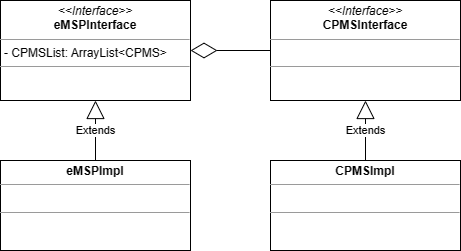

The diagram above was exported from draw.io. Its source (the exported page's mxGraphModel, read from the mxfile embedded in the PNG):
<mxGraphModel dx="1034" dy="470" grid="1" gridSize="10" guides="1" tooltips="1" connect="1" arrows="1" fold="1" page="1" pageScale="1" pageWidth="827" pageHeight="1169" math="0" shadow="0">
  <root>
    <mxCell id="0" />
    <mxCell id="1" parent="0" />
    <mxCell id="PnpWIcWur1LpZnTjob7y-6" value="Extends" style="endArrow=block;endSize=16;endFill=0;html=1;rounded=0;" edge="1" parent="1" source="PnpWIcWur1LpZnTjob7y-12" target="PnpWIcWur1LpZnTjob7y-10">
      <mxGeometry width="160" relative="1" as="geometry">
        <mxPoint x="484" y="360" as="sourcePoint" />
        <mxPoint x="484" y="230" as="targetPoint" />
      </mxGeometry>
    </mxCell>
    <mxCell id="PnpWIcWur1LpZnTjob7y-7" value="Extends" style="endArrow=block;endSize=16;endFill=0;html=1;rounded=0;" edge="1" parent="1" source="PnpWIcWur1LpZnTjob7y-11" target="PnpWIcWur1LpZnTjob7y-9">
      <mxGeometry width="160" relative="1" as="geometry">
        <mxPoint x="270" y="360" as="sourcePoint" />
        <mxPoint x="270" y="230" as="targetPoint" />
      </mxGeometry>
    </mxCell>
    <mxCell id="PnpWIcWur1LpZnTjob7y-8" value="" style="endArrow=diamondThin;endFill=0;endSize=24;html=1;rounded=0;" edge="1" parent="1" source="PnpWIcWur1LpZnTjob7y-10" target="PnpWIcWur1LpZnTjob7y-9">
      <mxGeometry width="160" relative="1" as="geometry">
        <mxPoint x="330" y="240" as="sourcePoint" />
        <mxPoint x="490" y="240" as="targetPoint" />
      </mxGeometry>
    </mxCell>
    <mxCell id="PnpWIcWur1LpZnTjob7y-9" value="&lt;p style=&quot;margin:0px;margin-top:4px;text-align:center;&quot;&gt;&lt;i&gt;&amp;lt;&amp;lt;Interface&amp;gt;&amp;gt;&lt;/i&gt;&lt;br&gt;&lt;b&gt;eMSPInterface&lt;/b&gt;&lt;/p&gt;&lt;hr size=&quot;1&quot;&gt;&lt;p style=&quot;margin:0px;margin-left:4px;&quot;&gt;- CPMSList: ArrayList&amp;lt;CPMS&amp;gt;&lt;br&gt;&lt;/p&gt;&lt;hr size=&quot;1&quot;&gt;&lt;p style=&quot;margin:0px;margin-left:4px;&quot;&gt;&lt;br&gt;&lt;/p&gt;" style="verticalAlign=top;align=left;overflow=fill;fontSize=12;fontFamily=Helvetica;html=1;" vertex="1" parent="1">
      <mxGeometry x="130" y="40" width="190" height="100" as="geometry" />
    </mxCell>
    <mxCell id="PnpWIcWur1LpZnTjob7y-10" value="&lt;p style=&quot;margin:0px;margin-top:4px;text-align:center;&quot;&gt;&lt;i&gt;&amp;lt;&amp;lt;Interface&amp;gt;&amp;gt;&lt;/i&gt;&lt;br&gt;&lt;b&gt;CPMSInterface&lt;/b&gt;&lt;/p&gt;&lt;hr size=&quot;1&quot;&gt;&lt;p style=&quot;margin:0px;margin-left:4px;&quot;&gt;&lt;br&gt;&lt;/p&gt;&lt;hr size=&quot;1&quot;&gt;&lt;p style=&quot;margin:0px;margin-left:4px;&quot;&gt;&lt;br&gt;&lt;/p&gt;" style="verticalAlign=top;align=left;overflow=fill;fontSize=12;fontFamily=Helvetica;html=1;" vertex="1" parent="1">
      <mxGeometry x="400" y="40" width="190" height="100" as="geometry" />
    </mxCell>
    <mxCell id="PnpWIcWur1LpZnTjob7y-11" value="&lt;p style=&quot;margin:0px;margin-top:4px;text-align:center;&quot;&gt;&lt;b&gt;eMSPImpl&lt;/b&gt;&lt;/p&gt;&lt;hr size=&quot;1&quot;&gt;&lt;p style=&quot;margin:0px;margin-left:4px;&quot;&gt;&lt;br&gt;&lt;/p&gt;&lt;hr size=&quot;1&quot;&gt;&lt;p style=&quot;margin:0px;margin-left:4px;&quot;&gt;&lt;br&gt;&lt;/p&gt;" style="verticalAlign=top;align=left;overflow=fill;fontSize=12;fontFamily=Helvetica;html=1;" vertex="1" parent="1">
      <mxGeometry x="130" y="200" width="190" height="90" as="geometry" />
    </mxCell>
    <mxCell id="PnpWIcWur1LpZnTjob7y-12" value="&lt;p style=&quot;margin:0px;margin-top:4px;text-align:center;&quot;&gt;&lt;b&gt;CPMSImpl&lt;/b&gt;&lt;/p&gt;&lt;hr size=&quot;1&quot;&gt;&lt;p style=&quot;margin:0px;margin-left:4px;&quot;&gt;&lt;br&gt;&lt;/p&gt;&lt;hr size=&quot;1&quot;&gt;&lt;p style=&quot;margin:0px;margin-left:4px;&quot;&gt;&lt;br&gt;&lt;/p&gt;" style="verticalAlign=top;align=left;overflow=fill;fontSize=12;fontFamily=Helvetica;html=1;" vertex="1" parent="1">
      <mxGeometry x="400" y="200" width="190" height="90" as="geometry" />
    </mxCell>
  </root>
</mxGraphModel>